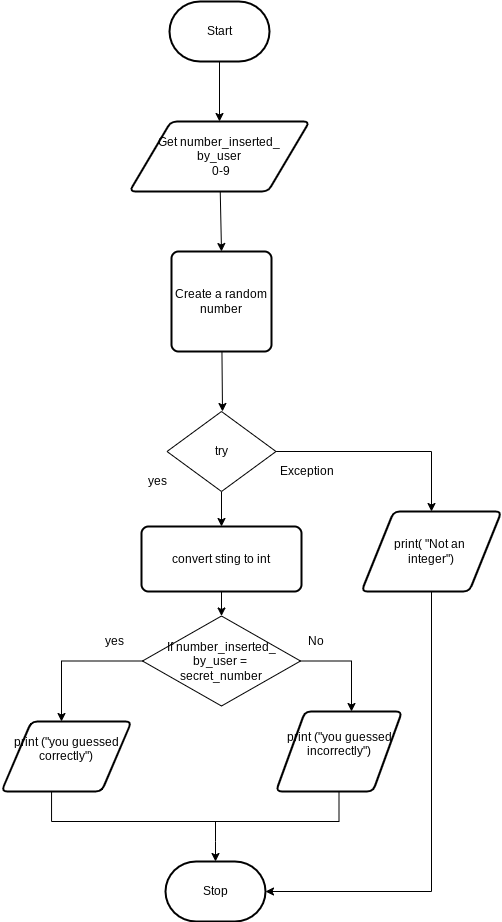

The diagram above was exported from draw.io. Its source (the exported page's mxGraphModel, read from the mxfile embedded in the PNG):
<mxGraphModel dx="1074" dy="709" grid="1" gridSize="10" guides="1" tooltips="1" connect="1" arrows="1" fold="1" page="1" pageScale="1" pageWidth="827" pageHeight="1169" math="0" shadow="0">
  <root>
    <mxCell id="0" />
    <mxCell id="1" parent="0" />
    <mxCell id="2" style="edgeStyle=none;html=1;" edge="1" parent="1" source="3" target="5">
      <mxGeometry relative="1" as="geometry" />
    </mxCell>
    <mxCell id="3" value="Start" style="strokeWidth=2;html=1;shape=mxgraph.flowchart.terminator;whiteSpace=wrap;" vertex="1" parent="1">
      <mxGeometry x="358" y="10" width="100" height="60" as="geometry" />
    </mxCell>
    <mxCell id="4" style="edgeStyle=none;html=1;" edge="1" parent="1" source="5">
      <mxGeometry relative="1" as="geometry">
        <mxPoint x="410" y="260" as="targetPoint" />
      </mxGeometry>
    </mxCell>
    <mxCell id="5" value="Get number_inserted_&lt;br&gt;by_user&lt;br&gt;&amp;nbsp;0-9" style="shape=parallelogram;html=1;strokeWidth=2;perimeter=parallelogramPerimeter;whiteSpace=wrap;rounded=1;arcSize=12;size=0.23;" vertex="1" parent="1">
      <mxGeometry x="318" y="130" width="180" height="70" as="geometry" />
    </mxCell>
    <mxCell id="6" style="edgeStyle=elbowEdgeStyle;rounded=0;html=1;fontSize=18;" edge="1" parent="1" target="7">
      <mxGeometry relative="1" as="geometry">
        <mxPoint x="404" y="830" as="sourcePoint" />
      </mxGeometry>
    </mxCell>
    <mxCell id="7" value="Stop" style="strokeWidth=2;html=1;shape=mxgraph.flowchart.terminator;whiteSpace=wrap;" vertex="1" parent="1">
      <mxGeometry x="354" y="870" width="100" height="60" as="geometry" />
    </mxCell>
    <mxCell id="8" style="edgeStyle=none;html=1;" edge="1" parent="1" source="9">
      <mxGeometry relative="1" as="geometry">
        <mxPoint x="411" y="420" as="targetPoint" />
      </mxGeometry>
    </mxCell>
    <mxCell id="9" value="Create a random number" style="rounded=1;whiteSpace=wrap;html=1;absoluteArcSize=1;arcSize=14;strokeWidth=2;" vertex="1" parent="1">
      <mxGeometry x="360" y="260" width="100" height="100" as="geometry" />
    </mxCell>
    <mxCell id="10" style="edgeStyle=elbowEdgeStyle;html=1;fontSize=18;entryX=1;entryY=0.5;entryDx=0;entryDy=0;entryPerimeter=0;rounded=0;" edge="1" parent="1" source="11" target="7">
      <mxGeometry relative="1" as="geometry">
        <mxPoint x="620" y="790" as="targetPoint" />
        <Array as="points">
          <mxPoint x="620" y="720" />
          <mxPoint x="630" y="720" />
          <mxPoint x="620" y="610" />
          <mxPoint x="730" y="700" />
        </Array>
      </mxGeometry>
    </mxCell>
    <mxCell id="11" value="print( &quot;Not an &lt;br&gt;integer&quot;)" style="shape=parallelogram;html=1;strokeWidth=2;perimeter=parallelogramPerimeter;whiteSpace=wrap;rounded=1;arcSize=12;size=0.23;" vertex="1" parent="1">
      <mxGeometry x="550" y="520" width="140" height="80" as="geometry" />
    </mxCell>
    <mxCell id="12" style="edgeStyle=none;html=1;entryX=0.5;entryY=0;entryDx=0;entryDy=0;" edge="1" parent="1" source="14" target="23">
      <mxGeometry relative="1" as="geometry">
        <mxPoint x="410" y="530" as="targetPoint" />
      </mxGeometry>
    </mxCell>
    <mxCell id="13" style="edgeStyle=orthogonalEdgeStyle;html=1;rounded=0;" edge="1" parent="1" source="14" target="11">
      <mxGeometry relative="1" as="geometry">
        <mxPoint x="650" y="510" as="targetPoint" />
        <Array as="points">
          <mxPoint x="620" y="460" />
        </Array>
      </mxGeometry>
    </mxCell>
    <mxCell id="14" value="try" style="rhombus;whiteSpace=wrap;html=1;" vertex="1" parent="1">
      <mxGeometry x="355.5" y="420" width="109" height="80" as="geometry" />
    </mxCell>
    <mxCell id="15" style="edgeStyle=orthogonalEdgeStyle;rounded=0;html=1;" edge="1" parent="1" source="17">
      <mxGeometry relative="1" as="geometry">
        <mxPoint x="250" y="730" as="targetPoint" />
      </mxGeometry>
    </mxCell>
    <mxCell id="16" style="edgeStyle=orthogonalEdgeStyle;rounded=0;html=1;" edge="1" parent="1" source="17">
      <mxGeometry relative="1" as="geometry">
        <mxPoint x="540" y="720" as="targetPoint" />
      </mxGeometry>
    </mxCell>
    <mxCell id="17" value="If number_inserted_&lt;br&gt;by_user = &lt;br&gt;secret_number" style="rhombus;whiteSpace=wrap;html=1;" vertex="1" parent="1">
      <mxGeometry x="331" y="624.5" width="158" height="90" as="geometry" />
    </mxCell>
    <mxCell id="18" value="Exception" style="text;html=1;align=center;verticalAlign=middle;resizable=0;points=[];autosize=1;strokeColor=none;fillColor=none;" vertex="1" parent="1">
      <mxGeometry x="460" y="470" width="70" height="20" as="geometry" />
    </mxCell>
    <mxCell id="19" value="yes" style="text;html=1;align=center;verticalAlign=middle;resizable=0;points=[];autosize=1;strokeColor=none;fillColor=none;" vertex="1" parent="1">
      <mxGeometry x="331" y="480" width="30" height="20" as="geometry" />
    </mxCell>
    <mxCell id="20" value="print (&quot;you guessed correctly&quot;)&lt;br&gt;&amp;nbsp;" style="shape=parallelogram;html=1;strokeWidth=2;perimeter=parallelogramPerimeter;whiteSpace=wrap;rounded=1;arcSize=12;size=0.23;" vertex="1" parent="1">
      <mxGeometry x="190" y="730" width="130" height="70" as="geometry" />
    </mxCell>
    <mxCell id="21" value="print (&quot;you guessed incorrectly&quot;)&lt;br&gt;&amp;nbsp;" style="shape=parallelogram;html=1;strokeWidth=2;perimeter=parallelogramPerimeter;whiteSpace=wrap;rounded=1;arcSize=12;size=0.23;" vertex="1" parent="1">
      <mxGeometry x="464.5" y="720" width="126" height="80" as="geometry" />
    </mxCell>
    <mxCell id="22" style="edgeStyle=orthogonalEdgeStyle;rounded=0;html=1;" edge="1" parent="1" source="23" target="17">
      <mxGeometry relative="1" as="geometry">
        <Array as="points">
          <mxPoint x="409" y="660" />
          <mxPoint x="409" y="660" />
        </Array>
      </mxGeometry>
    </mxCell>
    <mxCell id="23" value="convert sting to int" style="rounded=1;whiteSpace=wrap;html=1;absoluteArcSize=1;arcSize=14;strokeWidth=2;" vertex="1" parent="1">
      <mxGeometry x="330" y="535" width="160" height="65" as="geometry" />
    </mxCell>
    <mxCell id="24" value="" style="endArrow=none;html=1;rounded=0;edgeStyle=elbowEdgeStyle;elbow=vertical;entryX=0.5;entryY=1;entryDx=0;entryDy=0;exitX=0.385;exitY=1;exitDx=0;exitDy=0;exitPerimeter=0;" edge="1" parent="1" source="20" target="21">
      <mxGeometry width="50" height="50" relative="1" as="geometry">
        <mxPoint x="239" y="830" as="sourcePoint" />
        <mxPoint x="569" y="830" as="targetPoint" />
        <Array as="points">
          <mxPoint x="400" y="830" />
          <mxPoint x="255" y="830" />
          <mxPoint x="380" y="830" />
        </Array>
      </mxGeometry>
    </mxCell>
    <mxCell id="25" value="yes" style="text;html=1;align=center;verticalAlign=middle;resizable=0;points=[];autosize=1;strokeColor=none;fillColor=none;" vertex="1" parent="1">
      <mxGeometry x="288" y="640" width="30" height="20" as="geometry" />
    </mxCell>
    <mxCell id="26" value="No" style="text;html=1;align=center;verticalAlign=middle;resizable=0;points=[];autosize=1;strokeColor=none;fillColor=none;" vertex="1" parent="1">
      <mxGeometry x="489" y="640" width="30" height="20" as="geometry" />
    </mxCell>
  </root>
</mxGraphModel>